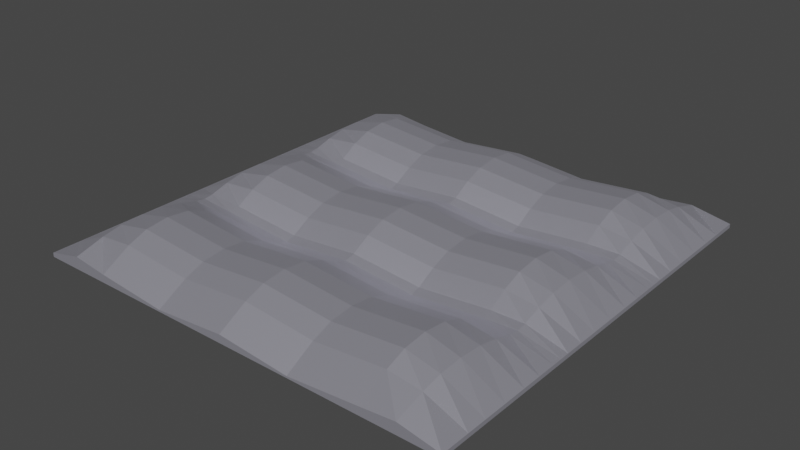 # Source: soil.blend  (saved by Blender 3.0.42; exported with 4.5.12 LTS)
import bpy
from mathutils import Matrix  # noqa: F401  (used for matrix-valued properties, if any)

bpy.ops.wm.read_factory_settings(use_empty=True)
scene = bpy.context.scene
scene.name = 'Scene'

# ---- collections
col_collection = bpy.data.collections.new('Collection'); scene.collection.children.link(col_collection)

# ---- materials (node trees are filled in below, after node groups)
mat_material = bpy.data.materials.new('Material')
mat_material.alpha_threshold = 0.0
mat_material.use_transparent_shadow = False
mat_material.line_color = (0.0, 0.0, 0.0, 1.0)

# ---- material node trees
mat_material.use_nodes = True; mat_material.node_tree.nodes.clear()
_N = mat_material.node_tree.nodes; _L = mat_material.node_tree.links
n0 = _N.new('ShaderNodeOutputMaterial'); n0.name = 'Material Output'; n0.location = (300, 300)
n1 = _N.new('ShaderNodeBsdfPrincipled'); n1.name = 'Principled BSDF'; n1.location = (10, 300)
n1.distribution = 'GGX'
n1.subsurface_method = 'RANDOM_WALK_SKIN'
n1.inputs[0].default_value = (0.812, 0.8054, 0.9258, 1.0)
n1.inputs[1].default_value = 0.8108
n1.inputs[2].default_value = 0.4
n1.inputs[3].default_value = 1.45
n1.inputs[27].default_value = (0.0, 0.0, 0.0, 1.0)
n1.inputs[28].default_value = 1.0
_L.new(n1.outputs[0], n0.inputs[0])
n0.is_active_output = True

# ---- world
world_world = bpy.data.worlds.new('World'); scene.world = world_world
world_world.use_nodes = True; world_world.node_tree.nodes.clear()
_N = world_world.node_tree.nodes; _L = world_world.node_tree.links
n0 = _N.new('ShaderNodeOutputWorld'); n0.name = 'World Output'; n0.location = (300, 300)
n1 = _N.new('ShaderNodeBackground'); n1.name = 'Background'; n1.location = (10, 300)
n1.inputs[0].default_value = (0.05088, 0.05088, 0.05088, 1.0)
_L.new(n1.outputs[0], n0.inputs[0])
n0.is_active_output = True
world_world.color = (0.05088, 0.05088, 0.05088)
world_world.use_sun_shadow = False
world_world.sun_shadow_jitter_overblur = 0.0

# ---- meshes
me_cube = bpy.data.meshes.new('Cube')
me_cube.from_pydata([(2.998, 2.998, -0.05668), (2.998, 2.998, -0.000147), (2.998, -2.998, -0.05668), (2.998, -2.998, -0.000147), (-2.998, 2.998, -0.05668), (-2.998, 2.998, 0.0004824), (-2.998, -2.998, -0.05668), (-2.998, -2.998, 0.0004824), (2.998, 1.998, -0.05668), (2.998, 0.9992, -0.05668), (2.998, -8.934e-08, -0.05668), (2.998, -0.9992, -0.05668), (2.998, -1.998, -0.05668), (-2.998, -1.998, -0.05668), (-2.998, -0.9992, -0.05668), (-2.998, 8.934e-08, -0.05668), (-2.998, 0.9992, -0.05668), (-2.998, 1.998, -0.05668), (-2.998, 2.599, 0.0004824), (-2.998, 1.398, 0.0004824), (-2.998, 1.998, 0.0004824), (-2.998, 2.323, 0.0004824), (-2.998, 1.673, 0.0004824), (-2.998, 0.6006, 0.0004824), (-2.998, -0.6006, 0.0004824), (-2.998, 0.3251, 0.0004824), (-2.998, -8.934e-08, 0.0004824), (-2.998, -0.3251, 0.0004824), (-2.998, -1.398, 0.0004824), (-2.998, -2.599, 0.0004824), (-2.998, -1.998, 0.0004824), (-2.998, -1.673, 0.0004824), (-2.998, -2.323, 0.0004824), (2.998, -2.599, -0.000147), (2.998, -1.398, -0.000147), (2.998, -1.998, -0.000147), (2.998, -2.323, -0.000147), (2.998, -1.673, -0.000147), (2.998, -0.6006, -0.000147), (2.998, 0.6006, -0.000147), (2.998, -1.078e-10, -0.000147), (2.998, -0.3251, -0.000147), (2.998, 0.3251, -0.000147), (2.998, 1.398, -0.000147), (2.998, 2.599, -0.000147), (2.998, 1.673, -0.000147), (2.998, 1.998, -0.000147), (2.998, 2.323, -0.000147), (-2.998, 1.139, 0.0004824), (-2.998, 0.8596, 0.0004824), (-2.998, 0.9992, -0.02197), (-2.998, 0.9992, 0.0004824), (-2.998, -0.8596, 0.0004824), (-2.998, -1.139, 0.0004824), (-2.998, -0.9992, -0.02197), (-2.998, -0.9992, 0.0004824), (2.998, -1.139, -0.000147), (2.998, -0.8596, -0.000147), (2.998, -0.9992, -0.02197), (2.998, -0.9992, -0.000147), (2.998, 0.8596, -0.000147), (2.998, 1.139, -0.000147), (2.998, 0.9992, -0.02197), (2.998, 0.9992, -0.000147), (1.998, 2.998, 0.05668), (0.9992, 2.998, -0.03111), (-8.934e-08, 2.998, 0.05668), (-0.9992, 2.998, -0.03111), (-1.998, 2.998, 0.05668), (1.998, -2.998, -0.05668), (0.9992, -2.998, -0.05668), (-8.934e-08, -2.998, -0.05668), (-0.9992, -2.998, -0.05668), (-1.998, -2.998, -0.05668), (-1.998, -2.998, 0.05668), (-0.9992, -2.998, -0.03111), (8.934e-08, -2.998, 0.05668), (0.9992, -2.998, -0.03111), (1.998, -2.998, 0.05668), (-1.998, 2.998, -0.05668), (-0.9992, 2.998, -0.05668), (8.934e-08, 2.998, -0.05668), (0.9992, 2.998, -0.05668), (1.998, 2.998, -0.05668), (-1.998, 1.998, -0.05668), (-0.9992, 1.998, -0.05668), (8.934e-08, 1.998, -0.05668), (0.9992, 1.998, -0.05668), (1.998, 1.998, -0.05668), (-1.998, 0.9992, -0.05668), (-0.9992, 0.9992, -0.05668), (8.934e-08, 0.9992, -0.05668), (0.9992, 0.9992, -0.05668), (1.998, 0.9992, -0.05668), (-1.998, 5.956e-08, -0.05668), (-0.9992, 2.978e-08, -0.05668), (8.934e-08, -2.662e-15, -0.05668), (0.9992, -2.978e-08, -0.05668), (1.998, -5.956e-08, -0.05668), (-1.998, -0.9992, -0.05668), (-0.9992, -0.9992, -0.05668), (8.934e-08, -0.9992, -0.05668), (0.9992, -0.9992, -0.05668), (1.998, -0.9992, -0.05668), (-1.998, -1.998, -0.05668), (-0.9992, -1.998, -0.05668), (8.934e-08, -1.998, -0.05668), (0.9992, -1.998, -0.05668), (1.998, -1.998, -0.05668), (1.998, 1.398, 0.2811), (0.9992, 1.398, 0.1933), (-8.934e-08, 1.398, 0.2811), (-0.9992, 1.398, 0.1933), (-1.998, 1.398, 0.2811), (-1.998, 1.673, 0.3848), (-0.9992, 1.673, 0.297), (8.934e-08, 1.673, 0.3848), (0.9992, 1.673, 0.297), (1.998, 1.673, 0.3848), (-1.998, 1.998, 0.4212), (-0.9992, 1.998, 0.3334), (8.934e-08, 1.998, 0.4212), (0.9992, 1.998, 0.3334), (1.998, 1.998, 0.4212), (-1.998, 2.323, 0.3848), (-0.9992, 2.323, 0.297), (8.934e-08, 2.323, 0.3848), (0.9992, 2.323, 0.297), (1.998, 2.323, 0.3848), (-1.998, 2.599, 0.2811), (-0.9992, 2.599, 0.1933), (8.934e-08, 2.599, 0.2811), (0.9992, 2.599, 0.1933), (1.998, 2.599, 0.2811), (1.998, -0.6006, 0.2811), (0.9992, -0.6006, 0.1933), (-8.934e-08, -0.6006, 0.2811), (-0.9992, -0.6006, 0.1933), (-1.998, -0.6006, 0.2811), (-1.998, -0.3251, 0.3848), (-0.9992, -0.3251, 0.297), (8.934e-08, -0.3251, 0.3848), (0.9992, -0.3251, 0.297), (1.998, -0.3251, 0.3848), (-1.998, -5.956e-08, 0.4212), (-0.9992, -2.978e-08, 0.3334), (8.934e-08, 2.662e-15, 0.4212), (0.9992, 2.978e-08, 0.3334), (1.998, 5.956e-08, 0.4212), (-1.998, 0.3251, 0.3848), (-0.9992, 0.3251, 0.297), (8.934e-08, 0.3251, 0.3848), (0.9992, 0.3251, 0.297), (1.998, 0.3251, 0.3848), (-1.998, 0.6006, 0.2811), (-0.9992, 0.6006, 0.1933), (8.934e-08, 0.6006, 0.2811), (0.9992, 0.6006, 0.1933), (1.998, 0.6006, 0.2811), (1.998, -2.599, 0.2811), (0.9992, -2.599, 0.1933), (-8.934e-08, -2.599, 0.2811), (-0.9992, -2.599, 0.1933), (-1.998, -2.599, 0.2811), (-1.998, -2.323, 0.3848), (-0.9992, -2.323, 0.297), (8.934e-08, -2.323, 0.3848), (0.9992, -2.323, 0.297), (1.998, -2.323, 0.3848), (-1.998, -1.998, 0.4212), (-0.9992, -1.998, 0.3334), (8.934e-08, -1.998, 0.4212), (0.9992, -1.998, 0.3334), (1.998, -1.998, 0.4212), (-1.998, -1.673, 0.3848), (-0.9992, -1.673, 0.297), (8.934e-08, -1.673, 0.3848), (0.9992, -1.673, 0.297), (1.998, -1.673, 0.3848), (-1.998, -1.398, 0.2811), (-0.9992, -1.398, 0.1933), (8.934e-08, -1.398, 0.2811), (0.9992, -1.398, 0.1933), (1.998, -1.398, 0.2811), (1.998, 0.8596, 0.1353), (0.9992, 0.8596, 0.0475), (-8.934e-08, 0.8596, 0.1353), (-0.9992, 0.8596, 0.0475), (-1.998, 0.8596, 0.1353), (-1.998, 0.9992, 0.1027), (-0.9992, 0.9992, 0.01494), (8.934e-08, 0.9992, 0.1027), (0.9992, 0.9992, 0.01494), (1.998, 0.9992, 0.1027), (-1.998, 1.139, 0.1353), (-0.9992, 1.139, 0.0475), (8.934e-08, 1.139, 0.1353), (0.9992, 1.139, 0.0475), (1.998, 1.139, 0.1353), (1.998, -1.139, 0.1353), (0.9992, -1.139, 0.0475), (-8.934e-08, -1.139, 0.1353), (-0.9992, -1.139, 0.0475), (-1.998, -1.139, 0.1353), (-1.998, -0.9992, 0.1027), (-0.9992, -0.9992, 0.01494), (8.934e-08, -0.9992, 0.1027), (0.9992, -0.9992, 0.01494), (1.998, -0.9992, 0.1027), (-1.998, -0.8596, 0.1353), (-0.9992, -0.8596, 0.0475), (8.934e-08, -0.8596, 0.1353), (0.9992, -0.8596, 0.0475), (1.998, -0.8596, 0.1353), (2.449, -2.998, 0.1), (2.449, 2.998, -0.05668), (2.449, 1.998, -0.05668), (2.449, 0.9992, -0.05668), (2.449, -7.3e-08, -0.05668), (2.449, -0.9992, -0.05668), (2.449, -1.998, -0.05668), (2.449, 1.673, 0.28), (2.449, 1.998, 0.3), (2.449, 2.323, 0.28), (2.449, 2.599, 0.2231), (2.449, -0.3251, 0.28), (2.449, 7.3e-08, 0.3), (2.449, 0.3251, 0.28), (2.449, 0.6006, 0.2231), (2.449, -2.323, 0.28), (2.449, -1.998, 0.3), (2.449, -1.673, 0.28), (2.449, -1.398, 0.2231), (2.449, 0.9992, 0.1253), (2.449, 1.139, 0.1431), (2.449, -0.9992, 0.1253), (2.449, -0.8596, 0.1431), (2.449, 2.998, 0.1), (2.449, -2.998, -0.05668), (2.449, 1.398, 0.2231), (2.449, -0.6006, 0.2231), (2.449, -2.599, 0.2231), (2.449, 0.8596, 0.1431), (2.449, -1.139, 0.1431), (-2.498, 2.998, 0.1177), (-2.498, -2.998, -0.05668), (-2.498, 1.398, 0.2299), (-2.498, -0.6006, 0.2299), (-2.498, -2.599, 0.2299), (-2.498, 0.8596, 0.157), (-2.498, -1.139, 0.157), (-2.498, -2.998, 0.1177), (-2.498, 2.998, -0.05668), (-2.498, 1.998, -0.05668), (-2.498, 0.9992, -0.05668), (-2.498, 7.445e-08, -0.05668), (-2.498, -0.9992, -0.05668), (-2.498, -1.998, -0.05668), (-2.498, 1.673, 0.2817), (-2.498, 1.998, 0.2999), (-2.498, 2.323, 0.2817), (-2.498, 2.599, 0.2299), (-2.498, -0.3251, 0.2817), (-2.498, -7.445e-08, 0.2999), (-2.498, 0.3251, 0.2817), (-2.498, 0.6006, 0.2299), (-2.498, -2.323, 0.2817), (-2.498, -1.998, 0.2999), (-2.498, -1.673, 0.2817), (-2.498, -1.398, 0.2299), (-2.498, 0.9992, 0.1407), (-2.498, 1.139, 0.157), (-2.498, -0.9992, 0.1407), (-2.498, -0.8596, 0.157)], [], [(257, 245, 6, 13), (251, 7, 6, 245), (242, 228, 39, 60), (243, 232, 34, 56), (60, 39, 40, 10, 9, 62), (237, 1, 0, 215), (1, 44, 46, 8, 0), (43, 61, 62, 9, 8, 46), (56, 34, 35, 12, 11, 58), (240, 236, 57, 38), (18, 5, 4, 17, 20), (38, 57, 58, 11, 10, 40), (7, 29, 30, 13, 6), (241, 214, 3, 33), (52, 24, 26, 15, 14, 54), (33, 3, 2, 12, 35), (28, 53, 54, 14, 13, 30), (48, 19, 20, 17, 16, 50), (23, 49, 50, 16, 15, 26), (252, 253, 17, 4), (253, 254, 16, 17), (254, 255, 15, 16), (255, 256, 14, 15), (256, 257, 13, 14), (18, 20, 21), (22, 20, 19), (23, 26, 25), (27, 26, 24), (28, 30, 31), (32, 30, 29), (33, 35, 36), (37, 35, 34), (38, 40, 41), (42, 40, 39), (43, 46, 45), (47, 46, 44), (246, 258, 22, 19), (258, 259, 20, 22), (259, 260, 21, 20), (260, 261, 18, 21), (247, 262, 27, 24), (262, 263, 26, 27), (263, 264, 25, 26), (264, 265, 23, 25), (248, 266, 32, 29), (266, 267, 30, 32), (267, 268, 31, 30), (268, 269, 28, 31), (237, 224, 44, 1), (48, 50, 51), (51, 50, 49), (52, 54, 55), (55, 54, 53), (56, 58, 59), (59, 58, 57), (60, 62, 63), (63, 62, 61), (249, 270, 51, 49), (270, 271, 48, 51), (250, 272, 55, 53), (272, 273, 52, 55), (239, 234, 61, 43), (246, 271, 194, 113), (113, 194, 195, 112), (112, 195, 196, 111), (111, 196, 197, 110), (110, 197, 198, 109), (235, 236, 213, 208), (208, 213, 212, 207), (207, 212, 211, 206), (206, 211, 210, 205), (205, 210, 209, 204), (243, 235, 208, 199), (199, 208, 207, 200), (200, 207, 206, 201), (201, 206, 205, 202), (202, 205, 204, 203), (233, 234, 198, 193), (193, 198, 197, 192), (192, 197, 196, 191), (191, 196, 195, 190), (190, 195, 194, 189), (242, 233, 193, 184), (184, 193, 192, 185), (185, 192, 191, 186), (186, 191, 190, 187), (187, 190, 189, 188), (244, 261, 129, 68), (68, 129, 130, 67), (67, 130, 131, 66), (66, 131, 132, 65), (65, 132, 133, 64), (231, 232, 183, 178), (178, 183, 182, 177), (177, 182, 181, 176), (176, 181, 180, 175), (175, 180, 179, 174), (230, 231, 178, 173), (173, 178, 177, 172), (172, 177, 176, 171), (171, 176, 175, 170), (170, 175, 174, 169), (229, 230, 173, 168), (168, 173, 172, 167), (167, 172, 171, 166), (166, 171, 170, 165), (165, 170, 169, 164), (241, 229, 168, 159), (159, 168, 167, 160), (160, 167, 166, 161), (161, 166, 165, 162), (162, 165, 164, 163), (227, 228, 158, 153), (153, 158, 157, 152), (152, 157, 156, 151), (151, 156, 155, 150), (150, 155, 154, 149), (226, 227, 153, 148), (148, 153, 152, 147), (147, 152, 151, 146), (146, 151, 150, 145), (145, 150, 149, 144), (225, 226, 148, 143), (143, 148, 147, 142), (142, 147, 146, 141), (141, 146, 145, 140), (140, 145, 144, 139), (240, 225, 143, 134), (134, 143, 142, 135), (135, 142, 141, 136), (136, 141, 140, 137), (137, 140, 139, 138), (223, 224, 133, 128), (128, 133, 132, 127), (127, 132, 131, 126), (126, 131, 130, 125), (125, 130, 129, 124), (222, 223, 128, 123), (123, 128, 127, 122), (122, 127, 126, 121), (121, 126, 125, 120), (120, 125, 124, 119), (221, 222, 123, 118), (118, 123, 122, 117), (117, 122, 121, 116), (116, 121, 120, 115), (115, 120, 119, 114), (239, 221, 118, 109), (109, 118, 117, 110), (110, 117, 116, 111), (111, 116, 115, 112), (112, 115, 114, 113), (219, 220, 108, 103), (103, 108, 107, 102), (102, 107, 106, 101), (101, 106, 105, 100), (100, 105, 104, 99), (218, 219, 103, 98), (98, 103, 102, 97), (97, 102, 101, 96), (96, 101, 100, 95), (95, 100, 99, 94), (217, 218, 98, 93), (93, 98, 97, 92), (92, 97, 96, 91), (91, 96, 95, 90), (90, 95, 94, 89), (216, 217, 93, 88), (88, 93, 92, 87), (87, 92, 91, 86), (86, 91, 90, 85), (85, 90, 89, 84), (215, 216, 88, 83), (83, 88, 87, 82), (82, 87, 86, 81), (81, 86, 85, 80), (80, 85, 84, 79), (248, 251, 74, 163), (163, 74, 75, 162), (162, 75, 76, 161), (161, 76, 77, 160), (160, 77, 78, 159), (247, 273, 209, 138), (138, 209, 210, 137), (137, 210, 211, 136), (136, 211, 212, 135), (135, 212, 213, 134), (244, 68, 79, 252), (68, 67, 80, 79), (67, 66, 81, 80), (66, 65, 82, 81), (65, 64, 83, 82), (250, 269, 179, 203), (203, 179, 180, 202), (202, 180, 181, 201), (201, 181, 182, 200), (200, 182, 183, 199), (249, 265, 154, 188), (188, 154, 155, 187), (187, 155, 156, 186), (186, 156, 157, 185), (185, 157, 158, 184), (214, 78, 69, 238), (78, 77, 70, 69), (77, 76, 71, 70), (76, 75, 72, 71), (75, 74, 73, 72), (220, 238, 69, 108), (108, 69, 70, 107), (107, 70, 71, 106), (106, 71, 72, 105), (105, 72, 73, 104), (12, 2, 238, 220), (3, 214, 238, 2), (0, 8, 216, 215), (8, 9, 217, 216), (9, 10, 218, 217), (10, 11, 219, 218), (11, 12, 220, 219), (43, 45, 221, 239), (45, 46, 222, 221), (46, 47, 223, 222), (47, 44, 224, 223), (38, 41, 225, 240), (41, 40, 226, 225), (40, 42, 227, 226), (42, 39, 228, 227), (33, 36, 229, 241), (36, 35, 230, 229), (35, 37, 231, 230), (37, 34, 232, 231), (60, 63, 233, 242), (63, 61, 234, 233), (56, 59, 235, 243), (59, 57, 236, 235), (109, 198, 234, 239), (64, 133, 224, 237), (159, 78, 214, 241), (134, 213, 236, 240), (64, 237, 215, 83), (199, 183, 232, 243), (184, 158, 228, 242), (49, 23, 265, 249), (53, 28, 269, 250), (5, 244, 252, 4), (24, 52, 273, 247), (29, 7, 251, 248), (5, 18, 261, 244), (19, 48, 271, 246), (204, 209, 273, 272), (203, 204, 272, 250), (189, 194, 271, 270), (188, 189, 270, 249), (174, 179, 269, 268), (169, 174, 268, 267), (164, 169, 267, 266), (163, 164, 266, 248), (149, 154, 265, 264), (144, 149, 264, 263), (139, 144, 263, 262), (138, 139, 262, 247), (124, 129, 261, 260), (119, 124, 260, 259), (114, 119, 259, 258), (113, 114, 258, 246), (99, 104, 257, 256), (94, 99, 256, 255), (89, 94, 255, 254), (84, 89, 254, 253), (79, 84, 253, 252), (74, 251, 245, 73), (104, 73, 245, 257)])
_uv = me_cube.uv_layers.new(name='UVMap')
_uv.uv.foreach_set('vector', [0.8542, 0.7083, 0.8542, 0.75, 0.875, 0.75, 0.875, 0.7083, 0.375, 0.9792, 0.375, 1.0, 0.625, 1.0, 0.625, 0.9792, 0.3521, 0.5892, 0.3521, 0.6, 0.375, 0.6, 0.375, 0.5892, 0.3521, 0.6725, 0.3521, 0.6833, 0.375, 0.6833, 0.375, 0.6725, 0.375, 0.5892, 0.375, 0.6, 0.5002, 0.625, 0.625, 0.625, 0.625, 0.5833, 0.5485, 0.5833, 0.375, 0.4771, 0.375, 0.5, 0.625, 0.5, 0.625, 0.4771, 0.375, 0.5, 0.375, 0.5166, 0.5002, 0.5417, 0.625, 0.5417, 0.625, 0.5, 0.375, 0.5667, 0.375, 0.5775, 0.5485, 0.5833, 0.625, 0.5833, 0.625, 0.5417, 0.5002, 0.5417, 0.375, 0.6725, 0.375, 0.6833, 0.5002, 0.7083, 0.625, 0.7083, 0.625, 0.6667, 0.5485, 0.6667, 0.3521, 0.65, 0.3521, 0.6608, 0.375, 0.6608, 0.375, 0.65, 0.375, 0.2334, 0.375, 0.25, 0.625, 0.25, 0.625, 0.2083, 0.5002, 0.2083, 0.375, 0.65, 0.375, 0.6608, 0.5485, 0.6667, 0.625, 0.6667, 0.625, 0.625, 0.5002, 0.625, 0.375, 0.0, 0.375, 0.01662, 0.5002, 0.04167, 0.625, 0.04167, 0.625, 0.0, 0.3521, 0.7334, 0.3521, 0.75, 0.375, 0.75, 0.375, 0.7334, 0.375, 0.08915, 0.375, 0.09995, 0.5002, 0.125, 0.625, 0.125, 0.625, 0.08333, 0.5485, 0.08333, 0.375, 0.7334, 0.375, 0.75, 0.625, 0.75, 0.625, 0.7083, 0.5002, 0.7083, 0.375, 0.06671, 0.375, 0.07751, 0.5485, 0.08333, 0.625, 0.08333, 0.625, 0.04167, 0.5002, 0.04167, 0.375, 0.1725, 0.375, 0.1833, 0.5002, 0.2083, 0.625, 0.2083, 0.625, 0.1667, 0.5485, 0.1667, 0.375, 0.15, 0.375, 0.1608, 0.5485, 0.1667, 0.625, 0.1667, 0.625, 0.125, 0.5002, 0.125, 0.8542, 0.5, 0.8542, 0.5417, 0.875, 0.5417, 0.875, 0.5, 0.8542, 0.5417, 0.8542, 0.5833, 0.875, 0.5833, 0.875, 0.5417, 0.8542, 0.5833, 0.8542, 0.625, 0.875, 0.625, 0.875, 0.5833, 0.8542, 0.625, 0.8542, 0.6667, 0.875, 0.6667, 0.875, 0.625, 0.8542, 0.6667, 0.8542, 0.7083, 0.875, 0.7083, 0.875, 0.6667, 0.6248, 0.2334, 0.5002, 0.2083, 0.5293, 0.2219, 0.375, 0.191, 0.5002, 0.2083, 0.375, 0.1833, 0.6248, 0.15, 0.5002, 0.125, 0.5293, 0.1386, 0.375, 0.1076, 0.5002, 0.125, 0.375, 0.09995, 0.6248, 0.06671, 0.5002, 0.04167, 0.5293, 0.05522, 0.375, 0.0243, 0.5002, 0.04167, 0.375, 0.01662, 0.375, 0.7334, 0.5002, 0.7083, 0.375, 0.7257, 0.375, 0.7257, 0.5002, 0.7083, 0.375, 0.7333, 0.375, 0.65, 0.5002, 0.625, 0.375, 0.6424, 0.375, 0.6423, 0.5002, 0.625, 0.375, 0.65, 0.375, 0.5667, 0.5002, 0.5417, 0.375, 0.559, 0.375, 0.559, 0.5002, 0.5417, 0.375, 0.5667, 0.1458, 0.5667, 0.1458, 0.559, 0.125, 0.559, 0.125, 0.5667, 0.1458, 0.559, 0.1458, 0.5417, 0.125, 0.5417, 0.125, 0.559, 0.1458, 0.5417, 0.1458, 0.5243, 0.125, 0.5243, 0.125, 0.5417, 0.1458, 0.5243, 0.1458, 0.5166, 0.125, 0.5166, 0.125, 0.5243, 0.1458, 0.65, 0.1458, 0.6424, 0.125, 0.6424, 0.125, 0.65, 0.1458, 0.6424, 0.1458, 0.625, 0.125, 0.625, 0.125, 0.6424, 0.1458, 0.625, 0.1458, 0.6076, 0.125, 0.6076, 0.125, 0.625, 0.1458, 0.6076, 0.1458, 0.6, 0.125, 0.6, 0.125, 0.6076, 0.1458, 0.7334, 0.1458, 0.7257, 0.125, 0.7257, 0.125, 0.7334, 0.1458, 0.7257, 0.1458, 0.7083, 0.125, 0.7083, 0.125, 0.7257, 0.1458, 0.7083, 0.1458, 0.691, 0.125, 0.691, 0.125, 0.7083, 0.1458, 0.691, 0.1458, 0.6833, 0.125, 0.6833, 0.125, 0.691, 0.3521, 0.5, 0.3521, 0.5166, 0.375, 0.5166, 0.375, 0.5, 0.125, 0.5891, 0.125, 0.5833, 0.125, 0.5867, 0.125, 0.5867, 0.125, 0.5833, 0.125, 0.5892, 0.125, 0.6725, 0.125, 0.6667, 0.125, 0.6701, 0.125, 0.6701, 0.125, 0.6667, 0.125, 0.6725, 0.375, 0.6725, 0.5485, 0.6667, 0.375, 0.6701, 0.375, 0.6701, 0.5485, 0.6667, 0.375, 0.6725, 0.375, 0.5892, 0.5485, 0.5833, 0.375, 0.5867, 0.375, 0.5867, 0.5485, 0.5833, 0.375, 0.5891, 0.1458, 0.5892, 0.1458, 0.5833, 0.125, 0.5833, 0.125, 0.5892, 0.1458, 0.5833, 0.1458, 0.5775, 0.125, 0.5775, 0.125, 0.5833, 0.1458, 0.6725, 0.1458, 0.6667, 0.125, 0.6667, 0.125, 0.6725, 0.1458, 0.6667, 0.1458, 0.6608, 0.125, 0.6608, 0.125, 0.6667, 0.3521, 0.5667, 0.3521, 0.5775, 0.375, 0.5775, 0.375, 0.5667, 0.1458, 0.5667, 0.1458, 0.5775, 0.1667, 0.5775, 0.1667, 0.5667, 0.1667, 0.5667, 0.1667, 0.5775, 0.2083, 0.5775, 0.2083, 0.5667, 0.2083, 0.5667, 0.2083, 0.5775, 0.25, 0.5775, 0.25, 0.5667, 0.25, 0.5667, 0.25, 0.5775, 0.2917, 0.5775, 0.2917, 0.5667, 0.2917, 0.5667, 0.2917, 0.5775, 0.3333, 0.5775, 0.3333, 0.5667, 0.3521, 0.6667, 0.3521, 0.6608, 0.3333, 0.6608, 0.3333, 0.6667, 0.3333, 0.6667, 0.3333, 0.6608, 0.2917, 0.6608, 0.2917, 0.6667, 0.2917, 0.6667, 0.2917, 0.6608, 0.25, 0.6608, 0.25, 0.6667, 0.25, 0.6667, 0.25, 0.6608, 0.2083, 0.6608, 0.2083, 0.6667, 0.2083, 0.6667, 0.2083, 0.6608, 0.1667, 0.6608, 0.1667, 0.6667, 0.3521, 0.6725, 0.3521, 0.6667, 0.3333, 0.6667, 0.3333, 0.6725, 0.3333, 0.6725, 0.3333, 0.6667, 0.2917, 0.6667, 0.2917, 0.6725, 0.2917, 0.6725, 0.2917, 0.6667, 0.25, 0.6667, 0.25, 0.6725, 0.25, 0.6725, 0.25, 0.6667, 0.2083, 0.6667, 0.2083, 0.6725, 0.2083, 0.6725, 0.2083, 0.6667, 0.1667, 0.6667, 0.1667, 0.6725, 0.3521, 0.5833, 0.3521, 0.5775, 0.3333, 0.5775, 0.3333, 0.5833, 0.3333, 0.5833, 0.3333, 0.5775, 0.2917, 0.5775, 0.2917, 0.5833, 0.2917, 0.5833, 0.2917, 0.5775, 0.25, 0.5775, 0.25, 0.5833, 0.25, 0.5833, 0.25, 0.5775, 0.2083, 0.5775, 0.2083, 0.5833, 0.2083, 0.5833, 0.2083, 0.5775, 0.1667, 0.5775, 0.1667, 0.5833, 0.3521, 0.5892, 0.3521, 0.5833, 0.3333, 0.5833, 0.3333, 0.5892, 0.3333, 0.5892, 0.3333, 0.5833, 0.2917, 0.5833, 0.2917, 0.5892, 0.2917, 0.5892, 0.2917, 0.5833, 0.25, 0.5833, 0.25, 0.5892, 0.25, 0.5892, 0.25, 0.5833, 0.2083, 0.5833, 0.2083, 0.5892, 0.2083, 0.5892, 0.2083, 0.5833, 0.1667, 0.5833, 0.1667, 0.5892, 0.1458, 0.5, 0.1458, 0.5166, 0.1667, 0.5166, 0.1667, 0.5, 0.1667, 0.5, 0.1667, 0.5166, 0.2083, 0.5166, 0.2083, 0.5, 0.2083, 0.5, 0.2083, 0.5166, 0.25, 0.5166, 0.25, 0.5, 0.25, 0.5, 0.25, 0.5166, 0.2917, 0.5166, 0.2917, 0.5, 0.2917, 0.5, 0.2917, 0.5166, 0.3333, 0.5166, 0.3333, 0.5, 0.3521, 0.691, 0.3521, 0.6833, 0.3333, 0.6833, 0.3333, 0.691, 0.3333, 0.691, 0.3333, 0.6833, 0.2917, 0.6833, 0.2917, 0.691, 0.2917, 0.691, 0.2917, 0.6833, 0.25, 0.6833, 0.25, 0.691, 0.25, 0.691, 0.25, 0.6833, 0.2083, 0.6833, 0.2083, 0.691, 0.2083, 0.691, 0.2083, 0.6833, 0.1667, 0.6833, 0.1667, 0.691, 0.3521, 0.7083, 0.3521, 0.691, 0.3333, 0.691, 0.3333, 0.7083, 0.3333, 0.7083, 0.3333, 0.691, 0.2917, 0.691, 0.2917, 0.7083, 0.2917, 0.7083, 0.2917, 0.691, 0.25, 0.691, 0.25, 0.7083, 0.25, 0.7083, 0.25, 0.691, 0.2083, 0.691, 0.2083, 0.7083, 0.2083, 0.7083, 0.2083, 0.691, 0.1667, 0.691, 0.1667, 0.7083, 0.3521, 0.7257, 0.3521, 0.7083, 0.3333, 0.7083, 0.3333, 0.7257, 0.3333, 0.7257, 0.3333, 0.7083, 0.2917, 0.7083, 0.2917, 0.7257, 0.2917, 0.7257, 0.2917, 0.7083, 0.25, 0.7083, 0.25, 0.7257, 0.25, 0.7257, 0.25, 0.7083, 0.2083, 0.7083, 0.2083, 0.7257, 0.2083, 0.7257, 0.2083, 0.7083, 0.1667, 0.7083, 0.1667, 0.7257, 0.3521, 0.7334, 0.3521, 0.7257, 0.3333, 0.7257, 0.3333, 0.7334, 0.3333, 0.7334, 0.3333, 0.7257, 0.2917, 0.7257, 0.2917, 0.7334, 0.2917, 0.7334, 0.2917, 0.7257, 0.25, 0.7257, 0.25, 0.7334, 0.25, 0.7334, 0.25, 0.7257, 0.2083, 0.7257, 0.2083, 0.7334, 0.2083, 0.7334, 0.2083, 0.7257, 0.1667, 0.7257, 0.1667, 0.7334, 0.3521, 0.6076, 0.3521, 0.6, 0.3333, 0.6, 0.3333, 0.6076, 0.3333, 0.6076, 0.3333, 0.6, 0.2917, 0.6, 0.2917, 0.6076, 0.2917, 0.6076, 0.2917, 0.6, 0.25, 0.6, 0.25, 0.6076, 0.25, 0.6076, 0.25, 0.6, 0.2083, 0.6, 0.2083, 0.6076, 0.2083, 0.6076, 0.2083, 0.6, 0.1667, 0.6, 0.1667, 0.6076, 0.3521, 0.625, 0.3521, 0.6076, 0.3333, 0.6076, 0.3333, 0.625, 0.3333, 0.625, 0.3333, 0.6076, 0.2917, 0.6076, 0.2917, 0.625, 0.2917, 0.625, 0.2917, 0.6076, 0.25, 0.6076, 0.25, 0.625, 0.25, 0.625, 0.25, 0.6076, 0.2083, 0.6076, 0.2083, 0.625, 0.2083, 0.625, 0.2083, 0.6076, 0.1667, 0.6076, 0.1667, 0.625, 0.3521, 0.6424, 0.3521, 0.625, 0.3333, 0.625, 0.3333, 0.6424, 0.3333, 0.6424, 0.3333, 0.625, 0.2917, 0.625, 0.2917, 0.6424, 0.2917, 0.6424, 0.2917, 0.625, 0.25, 0.625, 0.25, 0.6424, 0.25, 0.6424, 0.25, 0.625, 0.2083, 0.625, 0.2083, 0.6424, 0.2083, 0.6424, 0.2083, 0.625, 0.1667, 0.625, 0.1667, 0.6424, 0.3521, 0.65, 0.3521, 0.6424, 0.3333, 0.6424, 0.3333, 0.65, 0.3333, 0.65, 0.3333, 0.6424, 0.2917, 0.6424, 0.2917, 0.65, 0.2917, 0.65, 0.2917, 0.6424, 0.25, 0.6424, 0.25, 0.65, 0.25, 0.65, 0.25, 0.6424, 0.2083, 0.6424, 0.2083, 0.65, 0.2083, 0.65, 0.2083, 0.6424, 0.1667, 0.6424, 0.1667, 0.65, 0.3521, 0.5243, 0.3521, 0.5166, 0.3333, 0.5166, 0.3333, 0.5243, 0.3333, 0.5243, 0.3333, 0.5166, 0.2917, 0.5166, 0.2917, 0.5243, 0.2917, 0.5243, 0.2917, 0.5166, 0.25, 0.5166, 0.25, 0.5243, 0.25, 0.5243, 0.25, 0.5166, 0.2083, 0.5166, 0.2083, 0.5243, 0.2083, 0.5243, 0.2083, 0.5166, 0.1667, 0.5166, 0.1667, 0.5243, 0.3521, 0.5417, 0.3521, 0.5243, 0.3333, 0.5243, 0.3333, 0.5417, 0.3333, 0.5417, 0.3333, 0.5243, 0.2917, 0.5243, 0.2917, 0.5417, 0.2917, 0.5417, 0.2917, 0.5243, 0.25, 0.5243, 0.25, 0.5417, 0.25, 0.5417, 0.25, 0.5243, 0.2083, 0.5243, 0.2083, 0.5417, 0.2083, 0.5417, 0.2083, 0.5243, 0.1667, 0.5243, 0.1667, 0.5417, 0.3521, 0.559, 0.3521, 0.5417, 0.3333, 0.5417, 0.3333, 0.559, 0.3333, 0.559, 0.3333, 0.5417, 0.2917, 0.5417, 0.2917, 0.559, 0.2917, 0.559, 0.2917, 0.5417, 0.25, 0.5417, 0.25, 0.559, 0.25, 0.559, 0.25, 0.5417, 0.2083, 0.5417, 0.2083, 0.559, 0.2083, 0.559, 0.2083, 0.5417, 0.1667, 0.5417, 0.1667, 0.559, 0.3521, 0.5667, 0.3521, 0.559, 0.3333, 0.559, 0.3333, 0.5667, 0.3333, 0.5667, 0.3333, 0.559, 0.2917, 0.559, 0.2917, 0.5667, 0.2917, 0.5667, 0.2917, 0.559, 0.25, 0.559, 0.25, 0.5667, 0.25, 0.5667, 0.25, 0.559, 0.2083, 0.559, 0.2083, 0.5667, 0.2083, 0.5667, 0.2083, 0.559, 0.1667, 0.559, 0.1667, 0.5667, 0.6479, 0.6667, 0.6479, 0.7083, 0.6667, 0.7083, 0.6667, 0.6667, 0.6667, 0.6667, 0.6667, 0.7083, 0.7083, 0.7083, 0.7083, 0.6667, 0.7083, 0.6667, 0.7083, 0.7083, 0.75, 0.7083, 0.75, 0.6667, 0.75, 0.6667, 0.75, 0.7083, 0.7917, 0.7083, 0.7917, 0.6667, 0.7917, 0.6667, 0.7917, 0.7083, 0.8333, 0.7083, 0.8333, 0.6667, 0.6479, 0.625, 0.6479, 0.6667, 0.6667, 0.6667, 0.6667, 0.625, 0.6667, 0.625, 0.6667, 0.6667, 0.7083, 0.6667, 0.7083, 0.625, 0.7083, 0.625, 0.7083, 0.6667, 0.75, 0.6667, 0.75, 0.625, 0.75, 0.625, 0.75, 0.6667, 0.7917, 0.6667, 0.7917, 0.625, 0.7917, 0.625, 0.7917, 0.6667, 0.8333, 0.6667, 0.8333, 0.625, 0.6479, 0.5833, 0.6479, 0.625, 0.6667, 0.625, 0.6667, 0.5833, 0.6667, 0.5833, 0.6667, 0.625, 0.7083, 0.625, 0.7083, 0.5833, 0.7083, 0.5833, 0.7083, 0.625, 0.75, 0.625, 0.75, 0.5833, 0.75, 0.5833, 0.75, 0.625, 0.7917, 0.625, 0.7917, 0.5833, 0.7917, 0.5833, 0.7917, 0.625, 0.8333, 0.625, 0.8333, 0.5833, 0.6479, 0.5417, 0.6479, 0.5833, 0.6667, 0.5833, 0.6667, 0.5417, 0.6667, 0.5417, 0.6667, 0.5833, 0.7083, 0.5833, 0.7083, 0.5417, 0.7083, 0.5417, 0.7083, 0.5833, 0.75, 0.5833, 0.75, 0.5417, 0.75, 0.5417, 0.75, 0.5833, 0.7917, 0.5833, 0.7917, 0.5417, 0.7917, 0.5417, 0.7917, 0.5833, 0.8333, 0.5833, 0.8333, 0.5417, 0.6479, 0.5, 0.6479, 0.5417, 0.6667, 0.5417, 0.6667, 0.5, 0.6667, 0.5, 0.6667, 0.5417, 0.7083, 0.5417, 0.7083, 0.5, 0.7083, 0.5, 0.7083, 0.5417, 0.75, 0.5417, 0.75, 0.5, 0.75, 0.5, 0.75, 0.5417, 0.7917, 0.5417, 0.7917, 0.5, 0.7917, 0.5, 0.7917, 0.5417, 0.8333, 0.5417, 0.8333, 0.5, 0.1458, 0.7334, 0.1458, 0.75, 0.1667, 0.75, 0.1667, 0.7334, 0.1667, 0.7334, 0.1667, 0.75, 0.2083, 0.75, 0.2083, 0.7334, 0.2083, 0.7334, 0.2083, 0.75, 0.25, 0.75, 0.25, 0.7334, 0.25, 0.7334, 0.25, 0.75, 0.2917, 0.75, 0.2917, 0.7334, 0.2917, 0.7334, 0.2917, 0.75, 0.3333, 0.75, 0.3333, 0.7334, 0.1458, 0.65, 0.1458, 0.6608, 0.1667, 0.6608, 0.1667, 0.65, 0.1667, 0.65, 0.1667, 0.6608, 0.2083, 0.6608, 0.2083, 0.65, 0.2083, 0.65, 0.2083, 0.6608, 0.25, 0.6608, 0.25, 0.65, 0.25, 0.65, 0.25, 0.6608, 0.2917, 0.6608, 0.2917, 0.65, 0.2917, 0.65, 0.2917, 0.6608, 0.3333, 0.6608, 0.3333, 0.65, 0.375, 0.2708, 0.375, 0.2917, 0.625, 0.2917, 0.625, 0.2708, 0.375, 0.2917, 0.375, 0.3333, 0.625, 0.3333, 0.625, 0.2917, 0.375, 0.3333, 0.375, 0.375, 0.625, 0.375, 0.625, 0.3333, 0.375, 0.375, 0.375, 0.4167, 0.625, 0.4167, 0.625, 0.375, 0.375, 0.4167, 0.375, 0.4583, 0.625, 0.4583, 0.625, 0.4167, 0.1458, 0.6725, 0.1458, 0.6833, 0.1667, 0.6833, 0.1667, 0.6725, 0.1667, 0.6725, 0.1667, 0.6833, 0.2083, 0.6833, 0.2083, 0.6725, 0.2083, 0.6725, 0.2083, 0.6833, 0.25, 0.6833, 0.25, 0.6725, 0.25, 0.6725, 0.25, 0.6833, 0.2917, 0.6833, 0.2917, 0.6725, 0.2917, 0.6725, 0.2917, 0.6833, 0.3333, 0.6833, 0.3333, 0.6725, 0.1458, 0.5892, 0.1458, 0.6, 0.1667, 0.6, 0.1667, 0.5892, 0.1667, 0.5892, 0.1667, 0.6, 0.2083, 0.6, 0.2083, 0.5892, 0.2083, 0.5892, 0.2083, 0.6, 0.25, 0.6, 0.25, 0.5892, 0.25, 0.5892, 0.25, 0.6, 0.2917, 0.6, 0.2917, 0.5892, 0.2917, 0.5892, 0.2917, 0.6, 0.3333, 0.6, 0.3333, 0.5892, 0.375, 0.7729, 0.375, 0.7917, 0.625, 0.7917, 0.625, 0.7729, 0.375, 0.7917, 0.375, 0.8333, 0.625, 0.8333, 0.625, 0.7917, 0.375, 0.8333, 0.375, 0.875, 0.625, 0.875, 0.625, 0.8333, 0.375, 0.875, 0.375, 0.9167, 0.625, 0.9167, 0.625, 0.875, 0.375, 0.9167, 0.375, 0.9583, 0.625, 0.9583, 0.625, 0.9167, 0.6479, 0.7083, 0.6479, 0.75, 0.6667, 0.75, 0.6667, 0.7083, 0.6667, 0.7083, 0.6667, 0.75, 0.7083, 0.75, 0.7083, 0.7083, 0.7083, 0.7083, 0.7083, 0.75, 0.75, 0.75, 0.75, 0.7083, 0.75, 0.7083, 0.75, 0.75, 0.7917, 0.75, 0.7917, 0.7083, 0.7917, 0.7083, 0.7917, 0.75, 0.8333, 0.75, 0.8333, 0.7083, 0.625, 0.7083, 0.625, 0.75, 0.6479, 0.75, 0.6479, 0.7083, 0.375, 0.75, 0.375, 0.7729, 0.625, 0.7729, 0.625, 0.75, 0.625, 0.5, 0.625, 0.5417, 0.6479, 0.5417, 0.6479, 0.5, 0.625, 0.5417, 0.625, 0.5833, 0.6479, 0.5833, 0.6479, 0.5417, 0.625, 0.5833, 0.625, 0.625, 0.6479, 0.625, 0.6479, 0.5833, 0.625, 0.625, 0.625, 0.6667, 0.6479, 0.6667, 0.6479, 0.625, 0.625, 0.6667, 0.625, 0.7083, 0.6479, 0.7083, 0.6479, 0.6667, 0.375, 0.5667, 0.375, 0.559, 0.3521, 0.559, 0.3521, 0.5667, 0.375, 0.559, 0.375, 0.5417, 0.3521, 0.5417, 0.3521, 0.559, 0.375, 0.5417, 0.375, 0.5243, 0.3521, 0.5243, 0.3521, 0.5417, 0.375, 0.5243, 0.375, 0.5166, 0.3521, 0.5166, 0.3521, 0.5243, 0.375, 0.65, 0.375, 0.6424, 0.3521, 0.6424, 0.3521, 0.65, 0.375, 0.6424, 0.375, 0.625, 0.3521, 0.625, 0.3521, 0.6424, 0.375, 0.625, 0.375, 0.6076, 0.3521, 0.6076, 0.3521, 0.625, 0.375, 0.6076, 0.375, 0.6, 0.3521, 0.6, 0.3521, 0.6076, 0.375, 0.7334, 0.375, 0.7257, 0.3521, 0.7257, 0.3521, 0.7334, 0.375, 0.7257, 0.375, 0.7083, 0.3521, 0.7083, 0.3521, 0.7257, 0.375, 0.7083, 0.375, 0.691, 0.3521, 0.691, 0.3521, 0.7083, 0.375, 0.691, 0.375, 0.6833, 0.3521, 0.6833, 0.3521, 0.691, 0.375, 0.5892, 0.375, 0.5833, 0.3521, 0.5833, 0.3521, 0.5892, 0.375, 0.5833, 0.375, 0.5775, 0.3521, 0.5775, 0.3521, 0.5833, 0.375, 0.6725, 0.375, 0.6667, 0.3521, 0.6667, 0.3521, 0.6725, 0.375, 0.6667, 0.375, 0.6608, 0.3521, 0.6608, 0.3521, 0.6667, 0.3333, 0.5667, 0.3333, 0.5775, 0.3521, 0.5775, 0.3521, 0.5667, 0.3333, 0.5, 0.3333, 0.5166, 0.3521, 0.5166, 0.3521, 0.5, 0.3333, 0.7334, 0.3333, 0.75, 0.3521, 0.75, 0.3521, 0.7334, 0.3333, 0.65, 0.3333, 0.6608, 0.3521, 0.6608, 0.3521, 0.65, 0.375, 0.4583, 0.375, 0.4771, 0.625, 0.4771, 0.625, 0.4583, 0.3333, 0.6725, 0.3333, 0.6833, 0.3521, 0.6833, 0.3521, 0.6725, 0.3333, 0.5892, 0.3333, 0.6, 0.3521, 0.6, 0.3521, 0.5892, 0.125, 0.5892, 0.125, 0.6, 0.1458, 0.6, 0.1458, 0.5892, 0.125, 0.6725, 0.125, 0.6833, 0.1458, 0.6833, 0.1458, 0.6725, 0.375, 0.25, 0.375, 0.2708, 0.625, 0.2708, 0.625, 0.25, 0.125, 0.65, 0.125, 0.6608, 0.1458, 0.6608, 0.1458, 0.65, 0.125, 0.7334, 0.125, 0.75, 0.1458, 0.75, 0.1458, 0.7334, 0.125, 0.5, 0.125, 0.5166, 0.1458, 0.5166, 0.1458, 0.5, 0.125, 0.5667, 0.125, 0.5775, 0.1458, 0.5775, 0.1458, 0.5667, 0.1667, 0.6667, 0.1667, 0.6608, 0.1458, 0.6608, 0.1458, 0.6667, 0.1667, 0.6725, 0.1667, 0.6667, 0.1458, 0.6667, 0.1458, 0.6725, 0.1667, 0.5833, 0.1667, 0.5775, 0.1458, 0.5775, 0.1458, 0.5833, 0.1667, 0.5892, 0.1667, 0.5833, 0.1458, 0.5833, 0.1458, 0.5892, 0.1667, 0.691, 0.1667, 0.6833, 0.1458, 0.6833, 0.1458, 0.691, 0.1667, 0.7083, 0.1667, 0.691, 0.1458, 0.691, 0.1458, 0.7083, 0.1667, 0.7257, 0.1667, 0.7083, 0.1458, 0.7083, 0.1458, 0.7257, 0.1667, 0.7334, 0.1667, 0.7257, 0.1458, 0.7257, 0.1458, 0.7334, 0.1667, 0.6076, 0.1667, 0.6, 0.1458, 0.6, 0.1458, 0.6076, 0.1667, 0.625, 0.1667, 0.6076, 0.1458, 0.6076, 0.1458, 0.625, 0.1667, 0.6424, 0.1667, 0.625, 0.1458, 0.625, 0.1458, 0.6424, 0.1667, 0.65, 0.1667, 0.6424, 0.1458, 0.6424, 0.1458, 0.65, 0.1667, 0.5243, 0.1667, 0.5166, 0.1458, 0.5166, 0.1458, 0.5243, 0.1667, 0.5417, 0.1667, 0.5243, 0.1458, 0.5243, 0.1458, 0.5417, 0.1667, 0.559, 0.1667, 0.5417, 0.1458, 0.5417, 0.1458, 0.559, 0.1667, 0.5667, 0.1667, 0.559, 0.1458, 0.559, 0.1458, 0.5667, 0.8333, 0.6667, 0.8333, 0.7083, 0.8542, 0.7083, 0.8542, 0.6667, 0.8333, 0.625, 0.8333, 0.6667, 0.8542, 0.6667, 0.8542, 0.625, 0.8333, 0.5833, 0.8333, 0.625, 0.8542, 0.625, 0.8542, 0.5833, 0.8333, 0.5417, 0.8333, 0.5833, 0.8542, 0.5833, 0.8542, 0.5417, 0.8333, 0.5, 0.8333, 0.5417, 0.8542, 0.5417, 0.8542, 0.5, 0.375, 0.9583, 0.375, 0.9792, 0.625, 0.9792, 0.625, 0.9583, 0.8333, 0.7083, 0.8333, 0.75, 0.8542, 0.75, 0.8542, 0.7083])
me_cube.materials.append(mat_material)
me_cube.use_remesh_preserve_volume = False
me_cube.use_remesh_preserve_attributes = False
me_cube.use_mirror_vertex_groups = False
me_cube.update()

# ---- objects
ob_soil = bpy.data.objects.new('Soil', me_cube)

# ---- transforms, parenting, visibility, modifiers, constraints
ob_soil.location = (0.0, 0.0, 0.0)
ob_soil.lock_rotations_4d = False
ob_soil.empty_display_type = 'ARROWS'
ob_soil.lineart.crease_threshold = 0.0

# ---- collection membership
col_collection.objects.link(ob_soil)

# ---- scene / render settings (as saved in the file)
scene.frame_start = 1; scene.frame_end = 250; scene.frame_set(1)
scene.render.engine = 'BLENDER_EEVEE_NEXT'
scene.cycles.sampling_pattern = 'TABULATED_SOBOL'
scene.cycles.use_light_tree = False
scene.view_settings.view_transform = 'Filmic'
bpy.context.view_layer.update()

# ---- added for rendering (the .blend has no active camera and no usable light): camera, sun
cam_auto = bpy.data.cameras.new('AutoCamera')
cam_auto.lens = 50.0
cam_auto.sensor_width = 36.0
cam_auto.clip_end = 1000.0
ob_auto_camera = bpy.data.objects.new('AutoCamera', cam_auto)
scene.collection.objects.link(ob_auto_camera)
ob_auto_camera.location = (7.85693, -9.42832, 6.46782)
ob_auto_camera.rotation_euler = (1.09748, -7.21219e-08, 0.694738)
scene.camera = ob_auto_camera
light_auto_sun = bpy.data.lights.new('AutoSun', 'SUN')
light_auto_sun.energy = 3.0
light_auto_sun.angle = 0.0523599
ob_auto_sun = bpy.data.objects.new('AutoSun', light_auto_sun)
scene.collection.objects.link(ob_auto_sun)
ob_auto_sun.rotation_euler = (0.872665, 0.174533, 0.523599)
bpy.context.view_layer.update()
